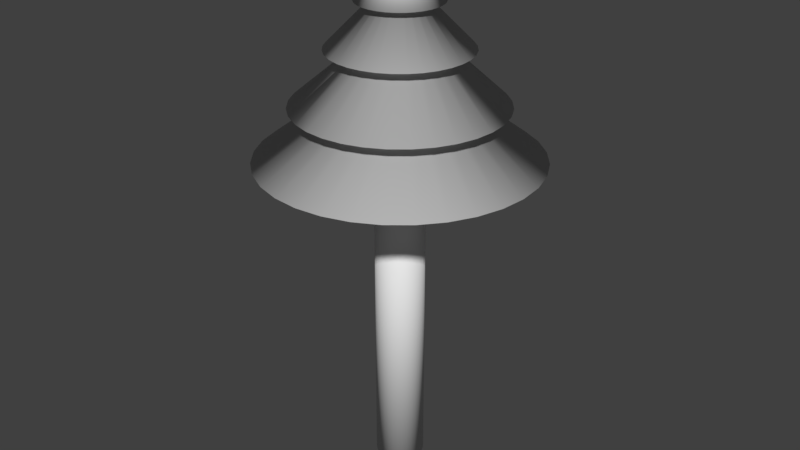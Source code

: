 # Source: Tree.blend  (saved by Blender 2.77.0; exported with 4.5.12 LTS)
import bpy
from mathutils import Matrix  # noqa: F401  (used for matrix-valued properties, if any)

bpy.ops.wm.read_factory_settings(use_empty=True)
scene = bpy.context.scene
scene.name = 'Scene'

# ---- collections
col_collection_1 = bpy.data.collections.new('Collection 1'); scene.collection.children.link(col_collection_1)

# ---- world
world_world = bpy.data.worlds.new('World'); scene.world = world_world
world_world.color = (0.05088, 0.05088, 0.05088)
world_world.use_sun_shadow = False
world_world.sun_shadow_jitter_overblur = 0.0
world_world.cycles.sampling_method = 'MANUAL'

# ---- meshes
me_cone = bpy.data.meshes.new('Cone')
me_cone.from_pydata([(-7.499e-08, 1.69, -0.7396), (0.3296, 1.657, -0.7396), (0.6466, 1.561, -0.7396), (0.9387, 1.405, -0.7396), (1.195, 1.195, -0.7396), (1.405, 0.9387, -0.7396), (1.561, 0.6466, -0.7396), (1.657, 0.3296, -0.7396), (1.69, -7.348e-08, -0.7396), (0.0, 0.0, 1.0), (1.657, -0.3296, -0.7396), (1.561, -0.6466, -0.7396), (1.405, -0.9387, -0.7396), (1.195, -1.195, -0.7396), (0.9387, -1.405, -0.7396), (0.6466, -1.561, -0.7396), (0.3296, -1.657, -0.7396), (-6.256e-07, -1.69, -0.7396), (-0.3296, -1.657, -0.7396), (-0.6466, -1.561, -0.7396), (-0.9387, -1.405, -0.7396), (-1.195, -1.195, -0.7396), (-1.405, -0.9387, -0.7396), (-1.561, -0.6466, -0.7396), (-1.657, -0.3296, -0.7396), (-1.69, 1.431e-06, -0.7396), (-1.657, 0.3296, -0.7396), (-1.561, 0.6466, -0.7396), (-1.405, 0.9387, -0.7396), (-1.195, 1.195, -0.7396), (-0.9387, 1.405, -0.7396), (-0.6466, 1.561, -0.7396), (-0.3296, 1.657, -0.7396), (5.784e-08, 0.5857, -0.2367), (0.1143, 0.5744, -0.2367), (0.2241, 0.5411, -0.2367), (0.3254, 0.487, -0.2367), (0.4141, 0.4141, -0.2367), (0.487, 0.3254, -0.2367), (0.5411, 0.2241, -0.2367), (0.5744, 0.1143, -0.2367), (0.5857, 1.578e-07, -0.2367), (0.5744, -0.1143, -0.2367), (0.5411, -0.2241, -0.2367), (0.487, -0.3254, -0.2367), (0.4141, -0.4141, -0.2367), (0.3254, -0.487, -0.2367), (0.2241, -0.5411, -0.2367), (0.1143, -0.5744, -0.2367), (-1.33e-07, -0.5857, -0.2367), (-0.1143, -0.5744, -0.2367), (-0.2241, -0.5411, -0.2367), (-0.3254, -0.487, -0.2367), (-0.4141, -0.4141, -0.2367), (-0.487, -0.3254, -0.2367), (-0.5411, -0.2241, -0.2367), (-0.5744, -0.1143, -0.2367), (-0.5857, 6.791e-07, -0.2367), (-0.5744, 0.1143, -0.2367), (-0.5411, 0.2241, -0.2367), (-0.487, 0.3254, -0.2367), (-0.4141, 0.4141, -0.2367), (-0.3254, 0.487, -0.2367), (-0.2241, 0.5411, -0.2367), (-0.1143, 0.5744, -0.2367), (-0.003851, 2.84, -2.526), (0.5479, 2.786, -2.526), (1.079, 2.625, -2.526), (1.567, 2.363, -2.526), (1.996, 2.012, -2.526), (2.348, 1.583, -2.526), (2.609, 1.094, -2.526), (2.77, 0.5634, -2.526), (2.824, 0.01162, -2.526), (2.77, -0.5402, -2.526), (2.609, -1.071, -2.526), (2.348, -1.56, -2.526), (1.996, -1.988, -2.526), (1.567, -2.34, -2.526), (1.079, -2.601, -2.526), (0.5479, -2.762, -2.526), (-0.003851, -2.817, -2.526), (-0.5556, -2.762, -2.526), (-1.086, -2.601, -2.526), (-1.575, -2.34, -2.526), (-2.004, -1.988, -2.526), (-2.356, -1.56, -2.526), (-2.617, -1.071, -2.526), (-2.778, -0.5402, -2.526), (-2.832, 0.01163, -2.526), (-2.778, 0.5634, -2.526), (-2.617, 1.094, -2.526), (-2.356, 1.583, -2.526), (-2.004, 2.012, -2.526), (-1.575, 2.363, -2.526), (-1.086, 2.625, -2.526), (-0.5556, 2.786, -2.526), (4.408e-08, 1.644, -2.516), (0.3446, 1.763, -2.457), (0.6796, 1.662, -2.457), (0.9131, 1.367, -2.516), (1.162, 1.162, -2.516), (1.367, 0.9131, -2.516), (1.518, 0.629, -2.516), (1.748, 0.36, -2.457), (1.782, 0.01163, -2.457), (1.748, -0.3368, -2.457), (1.646, -0.6718, -2.457), (1.481, -0.9806, -2.457), (1.259, -1.251, -2.457), (0.9883, -1.473, -2.457), (0.6796, -1.638, -2.457), (0.3446, -1.74, -2.457), (-0.003851, -1.774, -2.457), (-0.3523, -1.74, -2.457), (-0.6873, -1.638, -2.457), (-0.9131, -1.367, -2.516), (-1.267, -1.251, -2.457), (-1.367, -0.9131, -2.516), (-1.518, -0.629, -2.516), (-1.612, -0.3206, -2.516), (-1.79, 0.01163, -2.457), (-1.755, 0.36, -2.457), (-1.654, 0.6951, -2.457), (-1.489, 1.004, -2.457), (-1.267, 1.274, -2.457), (-0.9131, 1.367, -2.516), (-0.629, 1.518, -2.516), (-0.3206, 1.612, -2.516), (-4.307e-07, 4.201, -4.699), (0.8196, 4.121, -4.699), (1.608, 3.881, -4.699), (2.334, 3.493, -4.699), (2.971, 2.971, -4.699), (3.493, 2.334, -4.699), (3.881, 1.608, -4.699), (4.121, 0.8196, -4.699), (4.201, -5.82e-07, -4.699), (4.121, -0.8196, -4.699), (3.881, -1.608, -4.699), (3.493, -2.334, -4.699), (2.971, -2.971, -4.699), (2.334, -3.493, -4.699), (1.608, -3.881, -4.699), (0.8196, -4.121, -4.699), (-1.8e-06, -4.201, -4.699), (-0.8196, -4.121, -4.699), (-1.608, -3.881, -4.699), (-2.334, -3.493, -4.699), (-2.971, -2.971, -4.699), (-3.493, -2.334, -4.699), (-3.881, -1.608, -4.699), (-4.121, -0.8196, -4.699), (-4.201, 3.158e-06, -4.699), (-4.121, 0.8196, -4.699), (-3.881, 1.608, -4.699), (-3.493, 2.334, -4.699), (-2.971, 2.971, -4.699), (-2.334, 3.493, -4.699), (-1.608, 3.881, -4.699), (-0.8196, 4.121, -4.699), (-3.458e-07, 2.619, -4.541), (0.511, 2.569, -4.541), (1.002, 2.42, -4.541), (1.455, 2.178, -4.541), (1.852, 1.852, -4.541), (2.178, 1.455, -4.541), (2.42, 1.002, -4.541), (2.569, 0.511, -4.541), (2.619, -2.45e-07, -4.541), (2.569, -0.511, -4.541), (2.42, -1.002, -4.541), (2.178, -1.455, -4.541), (1.852, -1.852, -4.541), (1.455, -2.178, -4.541), (1.002, -2.42, -4.541), (0.511, -2.569, -4.541), (-1.199e-06, -2.619, -4.541), (-0.511, -2.569, -4.541), (-1.002, -2.42, -4.541), (-1.455, -2.178, -4.541), (-1.852, -1.852, -4.541), (-2.178, -1.455, -4.541), (-2.42, -1.002, -4.541), (-2.569, -0.511, -4.541), (-2.619, 2.086e-06, -4.541), (-2.569, 0.511, -4.541), (-2.42, 1.002, -4.541), (-2.178, 1.455, -4.541), (-1.852, 1.852, -4.541), (-1.455, 2.178, -4.541), (-1.002, 2.42, -4.541), (-0.511, 2.569, -4.541), (-4.71e-07, 5.63, -6.828), (1.098, 5.522, -6.828), (2.155, 5.202, -6.828), (3.128, 4.682, -6.828), (3.981, 3.981, -6.828), (4.682, 3.128, -6.828), (5.202, 2.155, -6.828), (5.522, 1.098, -6.828), (5.63, -7.407e-07, -6.828), (5.522, -1.098, -6.828), (5.202, -2.155, -6.828), (4.682, -3.128, -6.828), (3.981, -3.981, -6.828), (3.128, -4.682, -6.828), (2.155, -5.202, -6.828), (1.098, -5.522, -6.828), (-2.306e-06, -5.63, -6.828), (-1.098, -5.522, -6.828), (-2.155, -5.202, -6.828), (-3.128, -4.682, -6.828), (-3.981, -3.981, -6.828), (-4.682, -3.128, -6.828), (-5.202, -2.155, -6.828), (-5.522, -1.098, -6.828), (-5.63, 4.271e-06, -6.828), (-5.522, 1.098, -6.828), (-5.202, 2.155, -6.828), (-4.682, 3.128, -6.828), (-3.981, 3.981, -6.828), (-3.128, 4.682, -6.828), (-2.155, 5.202, -6.828), (-1.098, 5.522, -6.828)], [], [(0, 9, 1), (1, 9, 2), (2, 9, 3), (3, 9, 4), (4, 9, 5), (5, 9, 6), (6, 9, 7), (7, 9, 8), (8, 9, 10), (10, 9, 11), (11, 9, 12), (12, 9, 13), (13, 9, 14), (14, 9, 15), (15, 9, 16), (16, 9, 17), (17, 9, 18), (18, 9, 19), (19, 9, 20), (20, 9, 21), (21, 9, 22), (22, 9, 23), (23, 9, 24), (24, 9, 25), (25, 9, 26), (26, 9, 27), (27, 9, 28), (28, 9, 29), (29, 9, 30), (30, 9, 31), (31, 9, 32), (32, 9, 0), (7, 8, 41, 40), (51, 52, 84, 83), (21, 22, 54, 53), (28, 29, 61, 60), (1, 2, 35, 34), (15, 16, 48, 47), (22, 23, 55, 54), (29, 30, 62, 61), (8, 10, 42, 41), (2, 3, 36, 35), (16, 17, 49, 48), (23, 24, 56, 55), (30, 31, 63, 62), (10, 11, 43, 42), (3, 4, 37, 36), (17, 18, 50, 49), (24, 25, 57, 56), (31, 32, 64, 63), (11, 12, 44, 43), (4, 5, 38, 37), (18, 19, 51, 50), (32, 0, 33, 64), (25, 26, 58, 57), (12, 13, 45, 44), (5, 6, 39, 38), (19, 20, 52, 51), (26, 27, 59, 58), (13, 14, 46, 45), (6, 7, 40, 39), (20, 21, 53, 52), (0, 1, 34, 33), (27, 28, 60, 59), (14, 15, 47, 46), (86, 87, 119, 118), (38, 39, 71, 70), (52, 53, 85, 84), (39, 40, 72, 71), (53, 54, 86, 85), (40, 41, 73, 72), (54, 55, 87, 86), (41, 42, 74, 73), (55, 56, 88, 87), (42, 43, 75, 74), (56, 57, 89, 88), (43, 44, 76, 75), (57, 58, 90, 89), (44, 45, 77, 76), (58, 59, 91, 90), (45, 46, 78, 77), (59, 60, 92, 91), (46, 47, 79, 78), (33, 34, 66, 65), (60, 61, 93, 92), (47, 48, 80, 79), (34, 35, 67, 66), (61, 62, 94, 93), (48, 49, 81, 80), (35, 36, 68, 67), (62, 63, 95, 94), (49, 50, 82, 81), (36, 37, 69, 68), (63, 64, 96, 95), (50, 51, 83, 82), (37, 38, 70, 69), (64, 33, 65, 96), (121, 122, 154, 153), (73, 74, 106, 105), (87, 88, 120, 119), (74, 75, 107, 106), (88, 89, 121, 120), (75, 76, 108, 107), (89, 90, 122, 121), (76, 77, 109, 108), (90, 91, 123, 122), (77, 78, 110, 109), (91, 92, 124, 123), (78, 79, 111, 110), (65, 66, 98, 97), (92, 93, 125, 124), (79, 80, 112, 111), (66, 67, 99, 98), (93, 94, 126, 125), (80, 81, 113, 112), (67, 68, 100, 99), (94, 95, 127, 126), (81, 82, 114, 113), (68, 69, 101, 100), (95, 96, 128, 127), (82, 83, 115, 114), (69, 70, 102, 101), (96, 65, 97, 128), (83, 84, 116, 115), (70, 71, 103, 102), (84, 85, 117, 116), (71, 72, 104, 103), (85, 86, 118, 117), (72, 73, 105, 104), (129, 130, 162, 161), (108, 109, 141, 140), (122, 123, 155, 154), (109, 110, 142, 141), (123, 124, 156, 155), (110, 111, 143, 142), (97, 98, 130, 129), (124, 125, 157, 156), (111, 112, 144, 143), (98, 99, 131, 130), (125, 126, 158, 157), (112, 113, 145, 144), (99, 100, 132, 131), (126, 127, 159, 158), (113, 114, 146, 145), (100, 101, 133, 132), (127, 128, 160, 159), (114, 115, 147, 146), (101, 102, 134, 133), (128, 97, 129, 160), (115, 116, 148, 147), (102, 103, 135, 134), (116, 117, 149, 148), (103, 104, 136, 135), (117, 118, 150, 149), (104, 105, 137, 136), (118, 119, 151, 150), (105, 106, 138, 137), (119, 120, 152, 151), (106, 107, 139, 138), (120, 121, 153, 152), (107, 108, 140, 139), (164, 165, 197, 196), (156, 157, 189, 188), (143, 144, 176, 175), (130, 131, 163, 162), (157, 158, 190, 189), (144, 145, 177, 176), (131, 132, 164, 163), (158, 159, 191, 190), (145, 146, 178, 177), (132, 133, 165, 164), (159, 160, 192, 191), (146, 147, 179, 178), (133, 134, 166, 165), (160, 129, 161, 192), (147, 148, 180, 179), (134, 135, 167, 166), (148, 149, 181, 180), (135, 136, 168, 167), (149, 150, 182, 181), (136, 137, 169, 168), (150, 151, 183, 182), (137, 138, 170, 169), (151, 152, 184, 183), (138, 139, 171, 170), (152, 153, 185, 184), (139, 140, 172, 171), (153, 154, 186, 185), (140, 141, 173, 172), (154, 155, 187, 186), (141, 142, 174, 173), (155, 156, 188, 187), (142, 143, 175, 174), (193, 194, 195, 196, 197, 198, 199, 200, 201, 202, 203, 204, 205, 206, 207, 208, 209, 210, 211, 212, 213, 214, 215, 216, 217, 218, 219, 220, 221, 222, 223, 224), (191, 192, 224, 223), (178, 179, 211, 210), (165, 166, 198, 197), (192, 161, 193, 224), (179, 180, 212, 211), (166, 167, 199, 198), (180, 181, 213, 212), (167, 168, 200, 199), (181, 182, 214, 213), (168, 169, 201, 200), (182, 183, 215, 214), (169, 170, 202, 201), (183, 184, 216, 215), (170, 171, 203, 202), (184, 185, 217, 216), (171, 172, 204, 203), (185, 186, 218, 217), (172, 173, 205, 204), (186, 187, 219, 218), (173, 174, 206, 205), (187, 188, 220, 219), (174, 175, 207, 206), (161, 162, 194, 193), (188, 189, 221, 220), (175, 176, 208, 207), (162, 163, 195, 194), (189, 190, 222, 221), (176, 177, 209, 208), (163, 164, 196, 195), (190, 191, 223, 222), (177, 178, 210, 209)])
me_cone.polygons.foreach_set('use_smooth', [True] * 225)
me_cone.use_remesh_preserve_volume = False
me_cone.use_remesh_preserve_attributes = False
me_cone.use_mirror_vertex_groups = False
me_cone.update()
me_cylinder = bpy.data.meshes.new('Cylinder')
me_cylinder.from_pydata([(0.0, 1.0, -4.298), (0.0, 1.0, 9.298), (0.1951, 0.9808, -4.298), (0.1951, 0.9808, 9.298), (0.3827, 0.9239, -4.298), (0.3827, 0.9239, 9.298), (0.5556, 0.8315, -4.298), (0.5556, 0.8315, 9.298), (0.7071, 0.7071, -4.298), (0.7071, 0.7071, 9.298), (0.8315, 0.5556, -4.298), (0.8315, 0.5556, 9.298), (0.9239, 0.3827, -4.298), (0.9239, 0.3827, 9.298), (0.9808, 0.1951, -4.298), (0.9808, 0.1951, 9.298), (1.0, 7.55e-08, -4.298), (1.0, 7.55e-08, 9.298), (0.9808, -0.1951, -4.298), (0.9808, -0.1951, 9.298), (0.9239, -0.3827, -4.298), (0.9239, -0.3827, 9.298), (0.8315, -0.5556, -4.298), (0.8315, -0.5556, 9.298), (0.7071, -0.7071, -4.298), (0.7071, -0.7071, 9.298), (0.5556, -0.8315, -4.298), (0.5556, -0.8315, 9.298), (0.3827, -0.9239, -4.298), (0.3827, -0.9239, 9.298), (0.1951, -0.9808, -4.298), (0.1951, -0.9808, 9.298), (-3.258e-07, -1.0, -4.298), (-3.258e-07, -1.0, 9.298), (-0.1951, -0.9808, -4.298), (-0.1951, -0.9808, 9.298), (-0.3827, -0.9239, -4.298), (-0.3827, -0.9239, 9.298), (-0.5556, -0.8315, -4.298), (-0.5556, -0.8315, 9.298), (-0.7071, -0.7071, -4.298), (-0.7071, -0.7071, 9.298), (-0.8315, -0.5556, -4.298), (-0.8315, -0.5556, 9.298), (-0.9239, -0.3827, -4.298), (-0.9239, -0.3827, 9.298), (-0.9808, -0.1951, -4.298), (-0.9808, -0.1951, 9.298), (-1.0, 9.656e-07, -4.298), (-1.0, 9.656e-07, 9.298), (-0.9808, 0.1951, -4.298), (-0.9808, 0.1951, 9.298), (-0.9239, 0.3827, -4.298), (-0.9239, 0.3827, 9.298), (-0.8315, 0.5556, -4.298), (-0.8315, 0.5556, 9.298), (-0.7071, 0.7071, -4.298), (-0.7071, 0.7071, 9.298), (-0.5556, 0.8315, -4.298), (-0.5556, 0.8315, 9.298), (-0.3827, 0.9239, -4.298), (-0.3827, 0.9239, 9.298), (-0.1951, 0.9808, -4.298), (-0.1951, 0.9808, 9.298)], [], [(0, 1, 3, 2), (2, 3, 5, 4), (4, 5, 7, 6), (6, 7, 9, 8), (8, 9, 11, 10), (10, 11, 13, 12), (12, 13, 15, 14), (14, 15, 17, 16), (16, 17, 19, 18), (18, 19, 21, 20), (20, 21, 23, 22), (22, 23, 25, 24), (24, 25, 27, 26), (26, 27, 29, 28), (28, 29, 31, 30), (30, 31, 33, 32), (32, 33, 35, 34), (34, 35, 37, 36), (36, 37, 39, 38), (38, 39, 41, 40), (40, 41, 43, 42), (42, 43, 45, 44), (44, 45, 47, 46), (46, 47, 49, 48), (48, 49, 51, 50), (50, 51, 53, 52), (52, 53, 55, 54), (54, 55, 57, 56), (56, 57, 59, 58), (58, 59, 61, 60), (3, 1, 63, 61, 59, 57, 55, 53, 51, 49, 47, 45, 43, 41, 39, 37, 35, 33, 31, 29, 27, 25, 23, 21, 19, 17, 15, 13, 11, 9, 7, 5), (60, 61, 63, 62), (62, 63, 1, 0), (0, 2, 4, 6, 8, 10, 12, 14, 16, 18, 20, 22, 24, 26, 28, 30, 32, 34, 36, 38, 40, 42, 44, 46, 48, 50, 52, 54, 56, 58, 60, 62)])
me_cylinder.polygons.foreach_set('use_smooth', [True] * 34)
me_cylinder.use_remesh_preserve_volume = False
me_cylinder.use_remesh_preserve_attributes = False
me_cylinder.use_mirror_vertex_groups = False
me_cylinder.update()

# ---- objects
ob_cone = bpy.data.objects.new('Cone', me_cone)
ob_cylinder = bpy.data.objects.new('Cylinder', me_cylinder)

# ---- transforms, parenting, visibility, modifiers, constraints
ob_cone.location = (0.0, 0.0, 20.32)
ob_cone.lineart.crease_threshold = 0.0
ob_cylinder.location = (0.0, 0.0, 4.236)
ob_cylinder.lineart.crease_threshold = 0.0

# ---- collection membership
col_collection_1.objects.link(ob_cone)
col_collection_1.objects.link(ob_cylinder)

# ---- scene / render settings (as saved in the file)
scene.frame_start = 1; scene.frame_end = 250; scene.frame_set(1)
scene.render.engine = 'BLENDER_EEVEE_NEXT'
scene.render.resolution_percentage = 50
scene.render.dither_intensity = 0.0
scene.cycles.use_denoising = False
scene.cycles.samples = 128
scene.cycles.sampling_pattern = 'TABULATED_SOBOL'
scene.cycles.light_sampling_threshold = 0.0
scene.cycles.use_adaptive_sampling = False
scene.cycles.use_light_tree = False
scene.cycles.blur_glossy = 0.0
scene.cycles.sample_clamp_indirect = 0.0
scene.view_settings.view_transform = 'Standard'
bpy.context.view_layer.update()

# ---- added for rendering (the .blend has no active camera and no usable light): camera, sun
cam_auto = bpy.data.cameras.new('AutoCamera')
cam_auto.lens = 50.0
cam_auto.sensor_width = 36.0
cam_auto.clip_end = 1000.0
ob_auto_camera = bpy.data.objects.new('AutoCamera', cam_auto)
scene.collection.objects.link(ob_auto_camera)
ob_auto_camera.location = (24.6704, -29.6045, 30.3669)
ob_auto_camera.rotation_euler = (1.09748, -7.21219e-08, 0.694738)
scene.camera = ob_auto_camera
light_auto_sun = bpy.data.lights.new('AutoSun', 'SUN')
light_auto_sun.energy = 3.0
light_auto_sun.angle = 0.0523599
ob_auto_sun = bpy.data.objects.new('AutoSun', light_auto_sun)
scene.collection.objects.link(ob_auto_sun)
ob_auto_sun.rotation_euler = (0.872665, 0.174533, 0.523599)
bpy.context.view_layer.update()
